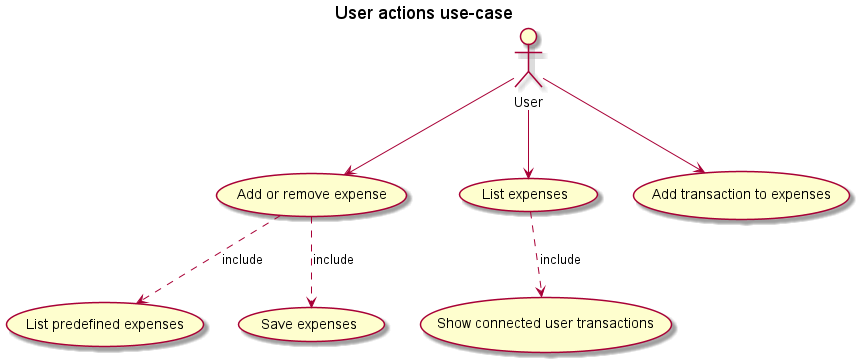

The diagram above was rendered by PlantUML. Its source (embedded in the PNG):
@startuml expenses_usecase
title User actions use-case
"Add or remove expense" as (add_exp)
"List predefined expenses" as (list_pred)
"Save expenses" as (save_exp)
add_exp ..> list_pred : include
add_exp ..> save_exp : include
"List expenses" as (list_exp_all)
"Show connected user transactions" as (show_tr)
list_exp_all ..> show_tr : include
"Add transaction to expenses" as (add_tr)
actor "User" as user
user --> add_exp
user --> list_exp_all
user --> add_tr
@enduml